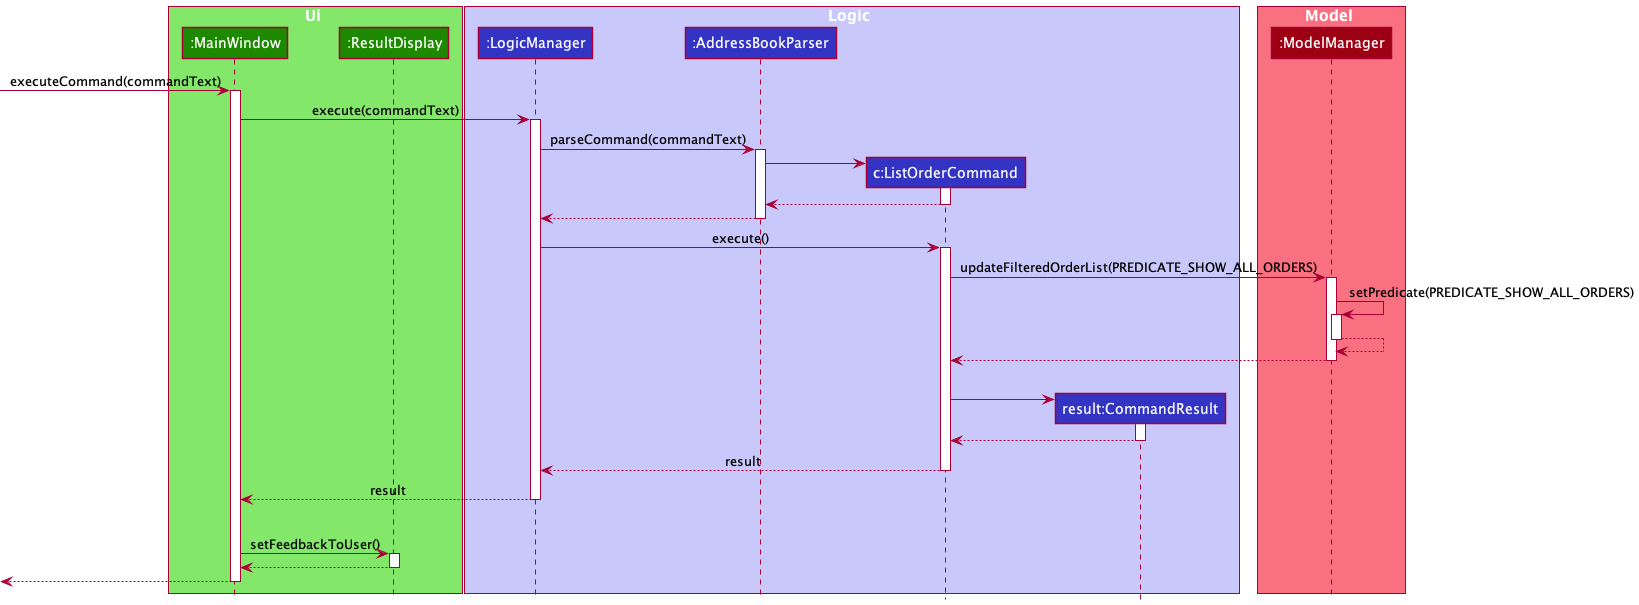

The diagram above was rendered by PlantUML. Its source (embedded in the PNG):
@startuml
!include style.puml

box Ui UI_COLOR_T1
participant ":MainWindow" as MainWindow UI_COLOR
participant ":ResultDisplay" as ResultDisplay UI_COLOR
end box
[-> MainWindow : executeCommand(commandText)
activate MainWindow

box Logic LOGIC_COLOR_T1
participant ":LogicManager" as LogicManager LOGIC_COLOR
participant ":AddressBookParser" as AddressBookParser LOGIC_COLOR
participant "c:ListOrderCommand" as ListOrderCommand LOGIC_COLOR
participant "result:CommandResult" as CommandResult LOGIC_COLOR
end box

box Model MODEL_COLOR_T1
participant ":ModelManager" as ModelManager MODEL_COLOR
end box

MainWindow -> LogicManager : execute(commandText)
activate LogicManager

LogicManager -> AddressBookParser : parseCommand(commandText)
activate AddressBookParser

create ListOrderCommand
AddressBookParser -> ListOrderCommand
activate ListOrderCommand

ListOrderCommand --> AddressBookParser
deactivate ListOrderCommand

AddressBookParser --> LogicManager
deactivate AddressBookParser

LogicManager -> ListOrderCommand : execute()
activate ListOrderCommand

ListOrderCommand -> ModelManager : updateFilteredOrderList(PREDICATE_SHOW_ALL_ORDERS)
activate ModelManager

ModelManager -> ModelManager : setPredicate(PREDICATE_SHOW_ALL_ORDERS)
activate ModelManager

ModelManager --> ModelManager
deactivate ModelManager

ModelManager --> ListOrderCommand
deactivate ModelManager
|||
create CommandResult
ListOrderCommand -> CommandResult
activate CommandResult

CommandResult --> ListOrderCommand
deactivate CommandResult

ListOrderCommand --> LogicManager : result
deactivate ListOrderCommand

LogicManager --> MainWindow : result
deactivate
|||
MainWindow -> ResultDisplay : setFeedbackToUser()
activate ResultDisplay

ResultDisplay --> MainWindow
deactivate ResultDisplay

[<--MainWindow
deactivate MainWindow
@enduml